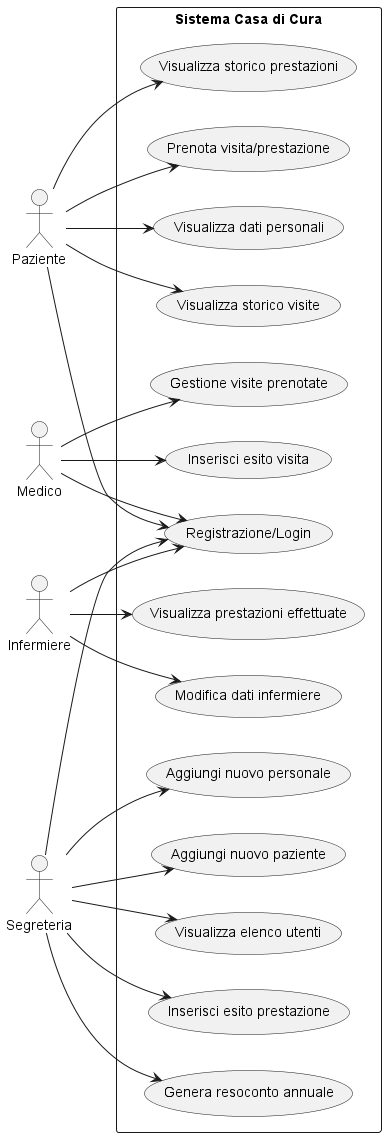

The diagram above was rendered by PlantUML. Its source (embedded in the PNG):
@startuml
left to right direction
actor "Paziente" as Paziente
actor "Medico" as Medico
actor "Infermiere" as Infermiere
actor "Segreteria" as Segreteria
rectangle "Sistema Casa di Cura" {
    (Registrazione/Login) as Login
    (Visualizza dati personali) as DatiPersonali
    (Visualizza storico visite) as StoricoVisite
    (Visualizza storico prestazioni) as StoricoPrestazioni
    (Prenota visita/prestazione) as Prenotazione
    (Gestione visite prenotate) as GestioneVisite
    (Inserisci esito visita) as EsitoVisita
    (Visualizza prestazioni effettuate) as PrestazioniEff
    (Modifica dati infermiere) as ModificaDatiInf
    (Aggiungi nuovo personale) as AggiungiPersonale
    (Aggiungi nuovo paziente) as AggiungiPaziente
    (Visualizza elenco utenti) as ElencoUtenti
    (Inserisci esito prestazione) as InserisciEsitoPrest
    (Genera resoconto annuale) as ResocontoAnnuale
}
Paziente --> Login
Paziente --> DatiPersonali
Paziente --> StoricoVisite
Paziente --> StoricoPrestazioni
Paziente --> Prenotazione
Medico --> Login
Medico --> GestioneVisite
Medico --> EsitoVisita
Infermiere --> Login
Infermiere --> PrestazioniEff
Infermiere --> ModificaDatiInf
Segreteria --> Login
Segreteria --> AggiungiPersonale
Segreteria --> AggiungiPaziente
Segreteria --> ElencoUtenti
Segreteria --> InserisciEsitoPrest
Segreteria --> ResocontoAnnuale
@enduml